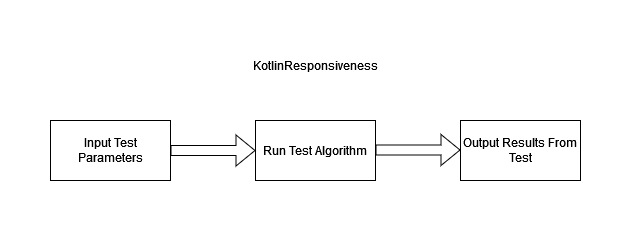

The diagram above was exported from draw.io. Its source (the exported page's mxGraphModel, read from the mxfile embedded in the PNG):
<mxGraphModel dx="1422" dy="752" grid="1" gridSize="10" guides="1" tooltips="1" connect="1" arrows="1" fold="1" page="1" pageScale="1" pageWidth="850" pageHeight="1100" math="0" shadow="0">
  <root>
    <mxCell id="0" />
    <mxCell id="1" parent="0" />
    <mxCell id="CzYgo08Ob_5oVYn-jXnZ-1" value="Input Test Parameters" style="rounded=0;whiteSpace=wrap;html=1;" vertex="1" parent="1">
      <mxGeometry x="160" y="200" width="120" height="60" as="geometry" />
    </mxCell>
    <mxCell id="CzYgo08Ob_5oVYn-jXnZ-2" value="Output Results From Test" style="rounded=0;whiteSpace=wrap;html=1;" vertex="1" parent="1">
      <mxGeometry x="570" y="200" width="120" height="60" as="geometry" />
    </mxCell>
    <mxCell id="CzYgo08Ob_5oVYn-jXnZ-3" value="Run Test Algorithm" style="rounded=0;whiteSpace=wrap;html=1;" vertex="1" parent="1">
      <mxGeometry x="365" y="200" width="120" height="60" as="geometry" />
    </mxCell>
    <mxCell id="CzYgo08Ob_5oVYn-jXnZ-4" value="" style="shape=flexArrow;endArrow=classic;html=1;rounded=0;entryX=0;entryY=0.5;entryDx=0;entryDy=0;" edge="1" parent="1" source="CzYgo08Ob_5oVYn-jXnZ-1" target="CzYgo08Ob_5oVYn-jXnZ-3">
      <mxGeometry width="50" height="50" relative="1" as="geometry">
        <mxPoint x="260" y="380" as="sourcePoint" />
        <mxPoint x="310" y="330" as="targetPoint" />
      </mxGeometry>
    </mxCell>
    <mxCell id="CzYgo08Ob_5oVYn-jXnZ-5" value="" style="shape=flexArrow;endArrow=classic;html=1;rounded=0;entryX=0;entryY=0.5;entryDx=0;entryDy=0;" edge="1" parent="1">
      <mxGeometry width="50" height="50" relative="1" as="geometry">
        <mxPoint x="485" y="229.5" as="sourcePoint" />
        <mxPoint x="570" y="229.5" as="targetPoint" />
      </mxGeometry>
    </mxCell>
    <mxCell id="CzYgo08Ob_5oVYn-jXnZ-6" value="KotlinResponsiveness" style="text;html=1;strokeColor=none;fillColor=none;align=center;verticalAlign=middle;whiteSpace=wrap;rounded=0;" vertex="1" parent="1">
      <mxGeometry x="395" y="130" width="60" height="30" as="geometry" />
    </mxCell>
  </root>
</mxGraphModel>